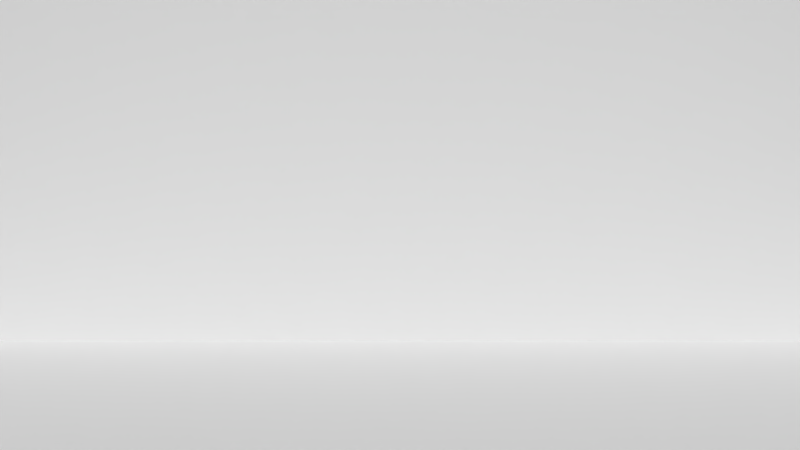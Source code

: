 # Source: scene_campus.blend  (saved by Blender 2.76.0; exported with 4.5.12 LTS)
import bpy
from mathutils import Matrix  # noqa: F401  (used for matrix-valued properties, if any)

bpy.ops.wm.read_factory_settings(use_empty=True)
scene = bpy.context.scene
scene.name = 'Scene'

# ---- collections
col_collection_1 = bpy.data.collections.new('Collection 1'); scene.collection.children.link(col_collection_1)
col_ball = bpy.data.collections.new('ball')  # instanced only; not linked into the scene
col_bat = bpy.data.collections.new('bat')  # instanced only; not linked into the scene
col_player1 = bpy.data.collections.new('player1')  # instanced only; not linked into the scene

# ---- world
world_world = bpy.data.worlds.new('World'); scene.world = world_world
world_world.color = (0.05088, 0.05088, 0.05088)
world_world.use_sun_shadow = False
world_world.sun_shadow_jitter_overblur = 0.0
world_world.cycles.sampling_method = 'MANUAL'
world_world.cycles.sample_map_resolution = 256

# ---- cameras
cam_camera_001 = bpy.data.cameras.new('Camera.001')
cam_camera_001.clip_end = 100.0
cam_camera_001.lens = 35.0
cam_camera_001.sensor_width = 32.0
cam_camera_001.sensor_height = 18.0
cam_camera_001.display_size = 2.0
cam_camera_001.dof.focus_distance = 0.0

# ---- meshes
me_plane_001 = bpy.data.meshes.new('Plane.001')
me_plane_001.from_pydata([(-1.0, 0.0, 7.55e-08), (1.0, 0.0, 7.55e-08), (-1.0, 2.0, 7.55e-08), (1.0, 2.0, 7.55e-08)], [], [(0, 1, 3, 2)])
me_plane_001.use_remesh_preserve_volume = False
me_plane_001.use_remesh_preserve_attributes = False
me_plane_001.use_mirror_vertex_groups = False
me_plane_001.update()
me_plane = bpy.data.meshes.new('Plane')
me_plane.from_pydata([(-1.0, -1.0, 0.0), (1.0, -1.0, 0.0), (-1.0, 1.0, 0.0), (1.0, 1.0, 0.0)], [], [(0, 1, 3, 2)])
me_plane.use_remesh_preserve_volume = False
me_plane.use_remesh_preserve_attributes = False
me_plane.use_mirror_vertex_groups = False
me_plane.update()

# ---- objects
ob_camera = bpy.data.objects.new('Camera', cam_camera_001)
ob_ball = bpy.data.objects.new('ball', None)
ob_bat = bpy.data.objects.new('bat', None)
ob_plane_001 = bpy.data.objects.new('Plane.001', me_plane_001)
ob_plane = bpy.data.objects.new('Plane', me_plane)
ob_player1 = bpy.data.objects.new('player1', None)

# ---- transforms, parenting, visibility, modifiers, constraints
ob_camera.location = (0.0, -5.535, 1.7)
ob_camera.rotation_euler = (1.571, -0.0, 0.0)
ob_camera.scale = (1.0, 1.0, 1.0)
ob_camera.lineart.crease_threshold = 0.0
ob_ball.location = (1.486, 0.0, 1.408)
ob_ball.empty_image_offset = (0.0, 0.0)
ob_ball.show_instancer_for_render = False
ob_ball.instance_type = 'COLLECTION'
ob_ball.lineart.crease_threshold = 0.0
ob_bat.location = (-1.245, -0.4752, 1.438)
ob_bat.rotation_euler = (1.104, -0.0, 0.5365)
ob_bat.empty_image_offset = (0.0, 0.0)
ob_bat.show_instancer_for_render = False
ob_bat.instance_type = 'COLLECTION'
ob_bat.lineart.crease_threshold = 0.0
ob_plane_001.location = (0.0, 7.306, 0.0)
ob_plane_001.rotation_euler = (1.571, -0.0, 0.0)
ob_plane_001.scale = (9.268, 3.965, 1.0)
ob_plane_001.lineart.crease_threshold = 0.0
ob_plane.location = (0.0, 0.0, 0.0)
ob_plane.scale = (-9.294, -9.294, -9.294)
ob_plane.lineart.crease_threshold = 0.0
ob_player1.location = (-1.248, 0.0, 0.0)
ob_player1.rotation_euler = (0.0, -0.0, 1.571)
ob_player1.empty_image_offset = (0.0, 0.0)
ob_player1.show_instancer_for_render = False
ob_player1.instance_type = 'COLLECTION'
ob_player1.lineart.crease_threshold = 0.0
ob_ball.instance_collection = col_ball
ob_bat.instance_collection = col_bat
ob_player1.instance_collection = col_player1

# ---- collection membership
col_collection_1.objects.link(ob_camera)
col_collection_1.objects.link(ob_ball)
col_collection_1.objects.link(ob_bat)
col_collection_1.objects.link(ob_plane_001)
col_collection_1.objects.link(ob_plane)
col_collection_1.objects.link(ob_player1)

# ---- scene / render settings (as saved in the file)
scene.camera = ob_camera
scene.frame_start = 1; scene.frame_end = 250; scene.frame_set(1)
scene.render.engine = 'CYCLES'
scene.render.resolution_percentage = 50
scene.render.dither_intensity = 0.0
scene.cycles.use_denoising = False
scene.cycles.samples = 10
scene.cycles.sampling_pattern = 'TABULATED_SOBOL'
scene.cycles.light_sampling_threshold = 0.0
scene.cycles.use_adaptive_sampling = False
scene.cycles.use_light_tree = False
scene.cycles.blur_glossy = 0.0
scene.cycles.pixel_filter_type = 'GAUSSIAN'
scene.cycles.sample_clamp_indirect = 0.0
scene.view_settings.view_transform = 'Standard'
bpy.context.view_layer.update()

# ---- added for rendering (the .blend has no usable light): sun
light_auto_sun = bpy.data.lights.new('AutoSun', 'SUN')
light_auto_sun.energy = 3.0
light_auto_sun.angle = 0.0523599
ob_auto_sun = bpy.data.objects.new('AutoSun', light_auto_sun)
scene.collection.objects.link(ob_auto_sun)
ob_auto_sun.rotation_euler = (0.872665, 0.174533, 0.523599)
bpy.context.view_layer.update()
